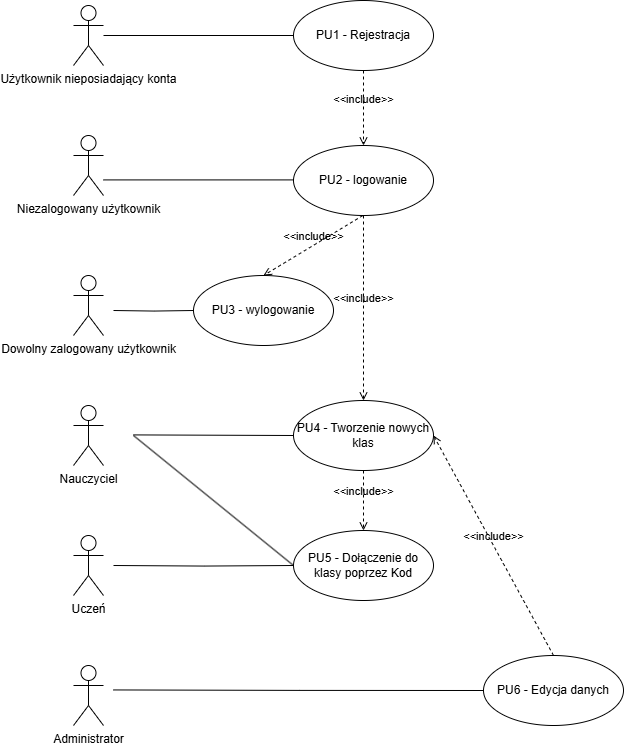

The diagram above was exported from draw.io. Its source (the exported page's mxGraphModel, read from the mxfile embedded in the PNG):
<mxGraphModel dx="1623" dy="814" grid="1" gridSize="10" guides="1" tooltips="1" connect="1" arrows="1" fold="1" page="1" pageScale="1" pageWidth="1169" pageHeight="827" math="0" shadow="0">
  <root>
    <mxCell id="0" />
    <mxCell id="1" parent="0" />
    <mxCell id="dMZQlT_5sBbUOD00GrJl-1" value="Nauczyciel" style="shape=umlActor;verticalLabelPosition=bottom;verticalAlign=top;html=1;" vertex="1" parent="1">
      <mxGeometry x="80" y="440" width="30" height="60" as="geometry" />
    </mxCell>
    <mxCell id="dMZQlT_5sBbUOD00GrJl-6" value="Uczeń" style="shape=umlActor;verticalLabelPosition=bottom;verticalAlign=top;html=1;" vertex="1" parent="1">
      <mxGeometry x="80" y="570" width="30" height="60" as="geometry" />
    </mxCell>
    <mxCell id="dMZQlT_5sBbUOD00GrJl-7" value="Niezalogowany użytkownik" style="shape=umlActor;verticalLabelPosition=bottom;verticalAlign=top;html=1;" vertex="1" parent="1">
      <mxGeometry x="80" y="170" width="30" height="60" as="geometry" />
    </mxCell>
    <mxCell id="dMZQlT_5sBbUOD00GrJl-8" value="Dowolny zalogowany użytkownik" style="shape=umlActor;verticalLabelPosition=bottom;verticalAlign=top;html=1;" vertex="1" parent="1">
      <mxGeometry x="80" y="310" width="30" height="60" as="geometry" />
    </mxCell>
    <mxCell id="dMZQlT_5sBbUOD00GrJl-9" value="Użytkownik nieposiadający konta" style="shape=umlActor;verticalLabelPosition=bottom;verticalAlign=top;html=1;" vertex="1" parent="1">
      <mxGeometry x="80" y="40" width="30" height="60" as="geometry" />
    </mxCell>
    <mxCell id="dMZQlT_5sBbUOD00GrJl-13" value="Administrator" style="shape=umlActor;verticalLabelPosition=bottom;verticalAlign=top;html=1;" vertex="1" parent="1">
      <mxGeometry x="80" y="700" width="30" height="60" as="geometry" />
    </mxCell>
    <mxCell id="dMZQlT_5sBbUOD00GrJl-16" value="PU1 - Rejestracja" style="ellipse;whiteSpace=wrap;html=1;" vertex="1" parent="1">
      <mxGeometry x="300" y="35" width="140" height="70" as="geometry" />
    </mxCell>
    <mxCell id="dMZQlT_5sBbUOD00GrJl-18" value="" style="endArrow=none;html=1;edgeStyle=orthogonalEdgeStyle;rounded=0;entryX=0;entryY=0.5;entryDx=0;entryDy=0;" edge="1" parent="1" source="dMZQlT_5sBbUOD00GrJl-9" target="dMZQlT_5sBbUOD00GrJl-16">
      <mxGeometry relative="1" as="geometry">
        <mxPoint x="140" y="70" as="sourcePoint" />
        <mxPoint x="340" y="130" as="targetPoint" />
      </mxGeometry>
    </mxCell>
    <mxCell id="dMZQlT_5sBbUOD00GrJl-21" value="&amp;lt;&amp;lt;include&amp;gt;&amp;gt;" style="html=1;verticalAlign=bottom;labelBackgroundColor=none;endArrow=open;endFill=0;dashed=1;rounded=0;exitX=0.5;exitY=1;exitDx=0;exitDy=0;" edge="1" parent="1" source="dMZQlT_5sBbUOD00GrJl-16">
      <mxGeometry width="160" relative="1" as="geometry">
        <mxPoint x="400" y="110" as="sourcePoint" />
        <mxPoint x="370" y="180" as="targetPoint" />
        <Array as="points" />
      </mxGeometry>
    </mxCell>
    <mxCell id="dMZQlT_5sBbUOD00GrJl-22" value="PU2 - logowanie" style="ellipse;whiteSpace=wrap;html=1;" vertex="1" parent="1">
      <mxGeometry x="300" y="180" width="140" height="70" as="geometry" />
    </mxCell>
    <mxCell id="dMZQlT_5sBbUOD00GrJl-23" value="" style="endArrow=none;html=1;edgeStyle=orthogonalEdgeStyle;rounded=0;entryX=0;entryY=0.5;entryDx=0;entryDy=0;" edge="1" parent="1">
      <mxGeometry relative="1" as="geometry">
        <mxPoint x="110" y="214.41" as="sourcePoint" />
        <mxPoint x="300" y="214.41" as="targetPoint" />
      </mxGeometry>
    </mxCell>
    <mxCell id="dMZQlT_5sBbUOD00GrJl-24" value="PU3 - wylogowanie" style="ellipse;whiteSpace=wrap;html=1;" vertex="1" parent="1">
      <mxGeometry x="200" y="310" width="140" height="70" as="geometry" />
    </mxCell>
    <mxCell id="dMZQlT_5sBbUOD00GrJl-25" value="&amp;lt;&amp;lt;include&amp;gt;&amp;gt;" style="html=1;verticalAlign=bottom;labelBackgroundColor=none;endArrow=open;endFill=0;dashed=1;rounded=0;exitX=0.5;exitY=1;exitDx=0;exitDy=0;entryX=0.5;entryY=0;entryDx=0;entryDy=0;" edge="1" parent="1" target="dMZQlT_5sBbUOD00GrJl-24">
      <mxGeometry width="160" relative="1" as="geometry">
        <mxPoint x="369.41" y="250" as="sourcePoint" />
        <mxPoint x="369.41" y="325" as="targetPoint" />
        <Array as="points" />
      </mxGeometry>
    </mxCell>
    <mxCell id="dMZQlT_5sBbUOD00GrJl-26" value="" style="endArrow=none;html=1;edgeStyle=orthogonalEdgeStyle;rounded=0;entryX=0;entryY=0.5;entryDx=0;entryDy=0;" edge="1" parent="1" target="dMZQlT_5sBbUOD00GrJl-27">
      <mxGeometry relative="1" as="geometry">
        <mxPoint x="140" y="469.40999999999997" as="sourcePoint" />
        <mxPoint x="320" y="469.40999999999974" as="targetPoint" />
        <Array as="points">
          <mxPoint x="300" y="469" />
        </Array>
      </mxGeometry>
    </mxCell>
    <mxCell id="dMZQlT_5sBbUOD00GrJl-27" value="PU4 - Tworzenie nowych klas" style="ellipse;whiteSpace=wrap;html=1;" vertex="1" parent="1">
      <mxGeometry x="300" y="435" width="140" height="70" as="geometry" />
    </mxCell>
    <mxCell id="dMZQlT_5sBbUOD00GrJl-28" value="&amp;lt;&amp;lt;include&amp;gt;&amp;gt;" style="html=1;verticalAlign=bottom;labelBackgroundColor=none;endArrow=open;endFill=0;dashed=1;rounded=0;exitX=0.5;exitY=1;exitDx=0;exitDy=0;entryX=0.5;entryY=0;entryDx=0;entryDy=0;" edge="1" parent="1" source="dMZQlT_5sBbUOD00GrJl-22" target="dMZQlT_5sBbUOD00GrJl-27">
      <mxGeometry width="160" relative="1" as="geometry">
        <mxPoint x="379.41" y="260" as="sourcePoint" />
        <mxPoint x="280" y="340" as="targetPoint" />
        <Array as="points" />
      </mxGeometry>
    </mxCell>
    <mxCell id="dMZQlT_5sBbUOD00GrJl-29" value="" style="endArrow=none;html=1;edgeStyle=orthogonalEdgeStyle;rounded=0;entryX=0;entryY=0.5;entryDx=0;entryDy=0;" edge="1" parent="1" target="dMZQlT_5sBbUOD00GrJl-24">
      <mxGeometry relative="1" as="geometry">
        <mxPoint x="120" y="345" as="sourcePoint" />
        <mxPoint x="210" y="340" as="targetPoint" />
      </mxGeometry>
    </mxCell>
    <mxCell id="dMZQlT_5sBbUOD00GrJl-30" value="PU5 - Dołączenie do klasy poprzez Kod" style="ellipse;whiteSpace=wrap;html=1;" vertex="1" parent="1">
      <mxGeometry x="300" y="565" width="140" height="70" as="geometry" />
    </mxCell>
    <mxCell id="dMZQlT_5sBbUOD00GrJl-32" value="" style="endArrow=none;html=1;edgeStyle=orthogonalEdgeStyle;rounded=0;entryX=0;entryY=0.5;entryDx=0;entryDy=0;" edge="1" parent="1" target="dMZQlT_5sBbUOD00GrJl-30">
      <mxGeometry relative="1" as="geometry">
        <mxPoint x="120" y="600" as="sourcePoint" />
        <mxPoint x="290" y="594.4699999999998" as="targetPoint" />
      </mxGeometry>
    </mxCell>
    <mxCell id="dMZQlT_5sBbUOD00GrJl-33" value="" style="endArrow=none;html=1;rounded=0;exitX=0;exitY=0.5;exitDx=0;exitDy=0;" edge="1" parent="1" source="dMZQlT_5sBbUOD00GrJl-30">
      <mxGeometry width="50" height="50" relative="1" as="geometry">
        <mxPoint x="160" y="550" as="sourcePoint" />
        <mxPoint x="140" y="470" as="targetPoint" />
      </mxGeometry>
    </mxCell>
    <mxCell id="dMZQlT_5sBbUOD00GrJl-34" value="&amp;lt;&amp;lt;include&amp;gt;&amp;gt;" style="html=1;verticalAlign=bottom;labelBackgroundColor=none;endArrow=open;endFill=0;dashed=1;rounded=0;exitX=0.5;exitY=1;exitDx=0;exitDy=0;" edge="1" parent="1" source="dMZQlT_5sBbUOD00GrJl-27" target="dMZQlT_5sBbUOD00GrJl-30">
      <mxGeometry width="160" relative="1" as="geometry">
        <mxPoint x="380" y="260" as="sourcePoint" />
        <mxPoint x="380" y="445" as="targetPoint" />
        <Array as="points" />
      </mxGeometry>
    </mxCell>
    <mxCell id="dMZQlT_5sBbUOD00GrJl-35" value="PU6 - Edycja danych" style="ellipse;whiteSpace=wrap;html=1;" vertex="1" parent="1">
      <mxGeometry x="490" y="690" width="140" height="70" as="geometry" />
    </mxCell>
    <mxCell id="dMZQlT_5sBbUOD00GrJl-38" value="" style="endArrow=none;html=1;edgeStyle=orthogonalEdgeStyle;rounded=0;entryX=0;entryY=0.5;entryDx=0;entryDy=0;" edge="1" parent="1" target="dMZQlT_5sBbUOD00GrJl-35">
      <mxGeometry relative="1" as="geometry">
        <mxPoint x="120" y="724.44" as="sourcePoint" />
        <mxPoint x="300" y="724.44" as="targetPoint" />
      </mxGeometry>
    </mxCell>
    <mxCell id="dMZQlT_5sBbUOD00GrJl-39" value="&amp;lt;&amp;lt;include&amp;gt;&amp;gt;" style="html=1;verticalAlign=bottom;labelBackgroundColor=none;endArrow=open;endFill=0;dashed=1;rounded=0;exitX=0.5;exitY=0;exitDx=0;exitDy=0;entryX=1;entryY=0.5;entryDx=0;entryDy=0;" edge="1" parent="1" source="dMZQlT_5sBbUOD00GrJl-35" target="dMZQlT_5sBbUOD00GrJl-27">
      <mxGeometry width="160" relative="1" as="geometry">
        <mxPoint x="380" y="515" as="sourcePoint" />
        <mxPoint x="380" y="575" as="targetPoint" />
        <Array as="points" />
      </mxGeometry>
    </mxCell>
  </root>
</mxGraphModel>